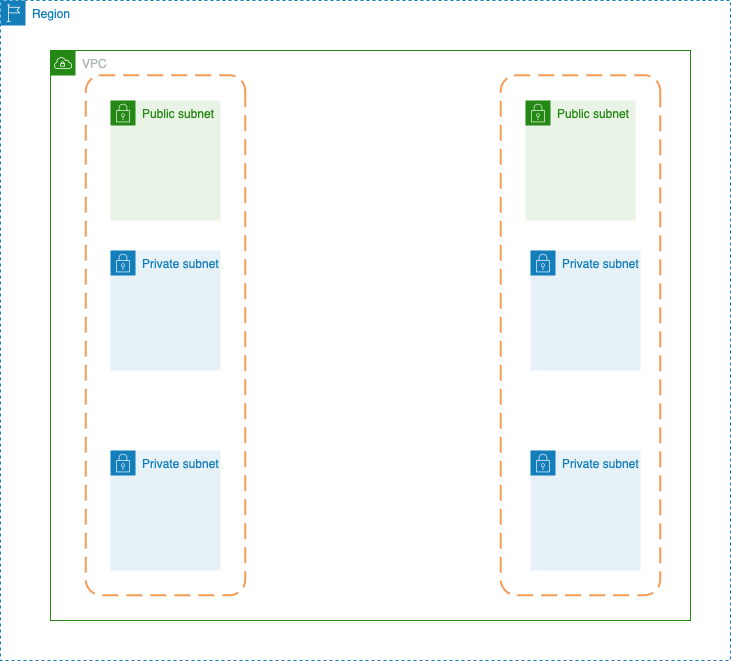

The diagram above was exported from draw.io. Its source (the exported page's mxGraphModel, read from the mxfile embedded in the PNG):
<mxGraphModel dx="1340" dy="735" grid="1" gridSize="10" guides="1" tooltips="1" connect="1" arrows="1" fold="1" page="1" pageScale="1" pageWidth="827" pageHeight="1169" math="0" shadow="0">
  <root>
    <mxCell id="0" />
    <mxCell id="1" parent="0" />
    <mxCell id="yGgAyHmsajy38QPP3W2E-4" value="Region" style="points=[[0,0],[0.25,0],[0.5,0],[0.75,0],[1,0],[1,0.25],[1,0.5],[1,0.75],[1,1],[0.75,1],[0.5,1],[0.25,1],[0,1],[0,0.75],[0,0.5],[0,0.25]];outlineConnect=0;gradientColor=none;html=1;whiteSpace=wrap;fontSize=12;fontStyle=0;container=1;pointerEvents=0;collapsible=0;recursiveResize=0;shape=mxgraph.aws4.group;grIcon=mxgraph.aws4.group_region;strokeColor=#147EBA;fillColor=none;verticalAlign=top;align=left;spacingLeft=30;fontColor=#147EBA;dashed=1;" parent="1" vertex="1">
      <mxGeometry x="70" y="110" width="730" height="660" as="geometry" />
    </mxCell>
    <mxCell id="yGgAyHmsajy38QPP3W2E-8" value="VPC" style="points=[[0,0],[0.25,0],[0.5,0],[0.75,0],[1,0],[1,0.25],[1,0.5],[1,0.75],[1,1],[0.75,1],[0.5,1],[0.25,1],[0,1],[0,0.75],[0,0.5],[0,0.25]];outlineConnect=0;gradientColor=none;html=1;whiteSpace=wrap;fontSize=12;fontStyle=0;container=1;pointerEvents=0;collapsible=0;recursiveResize=0;shape=mxgraph.aws4.group;grIcon=mxgraph.aws4.group_vpc;strokeColor=#248814;fillColor=none;verticalAlign=top;align=left;spacingLeft=30;fontColor=#AAB7B8;dashed=0;" parent="1" vertex="1">
      <mxGeometry x="120" y="160" width="640" height="570" as="geometry" />
    </mxCell>
    <mxCell id="yGgAyHmsajy38QPP3W2E-10" value="" style="rounded=1;arcSize=10;dashed=1;strokeColor=#F59D56;fillColor=none;gradientColor=none;dashPattern=8 4;strokeWidth=2;rotation=90;" parent="yGgAyHmsajy38QPP3W2E-8" vertex="1">
      <mxGeometry x="-145" y="205" width="520" height="159.5" as="geometry" />
    </mxCell>
    <mxCell id="yGgAyHmsajy38QPP3W2E-15" value="Public subnet" style="points=[[0,0],[0.25,0],[0.5,0],[0.75,0],[1,0],[1,0.25],[1,0.5],[1,0.75],[1,1],[0.75,1],[0.5,1],[0.25,1],[0,1],[0,0.75],[0,0.5],[0,0.25]];outlineConnect=0;gradientColor=none;html=1;whiteSpace=wrap;fontSize=12;fontStyle=0;container=1;pointerEvents=0;collapsible=0;recursiveResize=0;shape=mxgraph.aws4.group;grIcon=mxgraph.aws4.group_security_group;grStroke=0;strokeColor=#248814;fillColor=#E9F3E6;verticalAlign=top;align=left;spacingLeft=30;fontColor=#248814;dashed=0;" parent="yGgAyHmsajy38QPP3W2E-8" vertex="1">
      <mxGeometry x="60" y="50" width="110" height="120" as="geometry" />
    </mxCell>
    <mxCell id="yGgAyHmsajy38QPP3W2E-17" value="" style="rounded=1;arcSize=10;dashed=1;strokeColor=#F59D56;fillColor=none;gradientColor=none;dashPattern=8 4;strokeWidth=2;rotation=90;" parent="yGgAyHmsajy38QPP3W2E-8" vertex="1">
      <mxGeometry x="270" y="205" width="520" height="159.5" as="geometry" />
    </mxCell>
    <mxCell id="yGgAyHmsajy38QPP3W2E-18" value="Public subnet" style="points=[[0,0],[0.25,0],[0.5,0],[0.75,0],[1,0],[1,0.25],[1,0.5],[1,0.75],[1,1],[0.75,1],[0.5,1],[0.25,1],[0,1],[0,0.75],[0,0.5],[0,0.25]];outlineConnect=0;gradientColor=none;html=1;whiteSpace=wrap;fontSize=12;fontStyle=0;container=1;pointerEvents=0;collapsible=0;recursiveResize=0;shape=mxgraph.aws4.group;grIcon=mxgraph.aws4.group_security_group;grStroke=0;strokeColor=#248814;fillColor=#E9F3E6;verticalAlign=top;align=left;spacingLeft=30;fontColor=#248814;dashed=0;" parent="yGgAyHmsajy38QPP3W2E-8" vertex="1">
      <mxGeometry x="475" y="50" width="110" height="120" as="geometry" />
    </mxCell>
    <mxCell id="l3h1iXhtRUFRe_0hEHng-1" value="Private subnet" style="points=[[0,0],[0.25,0],[0.5,0],[0.75,0],[1,0],[1,0.25],[1,0.5],[1,0.75],[1,1],[0.75,1],[0.5,1],[0.25,1],[0,1],[0,0.75],[0,0.5],[0,0.25]];outlineConnect=0;gradientColor=none;html=1;whiteSpace=wrap;fontSize=12;fontStyle=0;container=1;pointerEvents=0;collapsible=0;recursiveResize=0;shape=mxgraph.aws4.group;grIcon=mxgraph.aws4.group_security_group;grStroke=0;strokeColor=#147EBA;fillColor=#E6F2F8;verticalAlign=top;align=left;spacingLeft=30;fontColor=#147EBA;dashed=0;" vertex="1" parent="yGgAyHmsajy38QPP3W2E-8">
      <mxGeometry x="60" y="200" width="110" height="120" as="geometry" />
    </mxCell>
    <mxCell id="l3h1iXhtRUFRe_0hEHng-3" value="Private subnet" style="points=[[0,0],[0.25,0],[0.5,0],[0.75,0],[1,0],[1,0.25],[1,0.5],[1,0.75],[1,1],[0.75,1],[0.5,1],[0.25,1],[0,1],[0,0.75],[0,0.5],[0,0.25]];outlineConnect=0;gradientColor=none;html=1;whiteSpace=wrap;fontSize=12;fontStyle=0;container=1;pointerEvents=0;collapsible=0;recursiveResize=0;shape=mxgraph.aws4.group;grIcon=mxgraph.aws4.group_security_group;grStroke=0;strokeColor=#147EBA;fillColor=#E6F2F8;verticalAlign=top;align=left;spacingLeft=30;fontColor=#147EBA;dashed=0;" vertex="1" parent="yGgAyHmsajy38QPP3W2E-8">
      <mxGeometry x="60" y="400" width="110" height="120" as="geometry" />
    </mxCell>
    <mxCell id="l3h1iXhtRUFRe_0hEHng-5" value="Private subnet" style="points=[[0,0],[0.25,0],[0.5,0],[0.75,0],[1,0],[1,0.25],[1,0.5],[1,0.75],[1,1],[0.75,1],[0.5,1],[0.25,1],[0,1],[0,0.75],[0,0.5],[0,0.25]];outlineConnect=0;gradientColor=none;html=1;whiteSpace=wrap;fontSize=12;fontStyle=0;container=1;pointerEvents=0;collapsible=0;recursiveResize=0;shape=mxgraph.aws4.group;grIcon=mxgraph.aws4.group_security_group;grStroke=0;strokeColor=#147EBA;fillColor=#E6F2F8;verticalAlign=top;align=left;spacingLeft=30;fontColor=#147EBA;dashed=0;" vertex="1" parent="yGgAyHmsajy38QPP3W2E-8">
      <mxGeometry x="480" y="400" width="110" height="120" as="geometry" />
    </mxCell>
    <mxCell id="l3h1iXhtRUFRe_0hEHng-6" value="Private subnet" style="points=[[0,0],[0.25,0],[0.5,0],[0.75,0],[1,0],[1,0.25],[1,0.5],[1,0.75],[1,1],[0.75,1],[0.5,1],[0.25,1],[0,1],[0,0.75],[0,0.5],[0,0.25]];outlineConnect=0;gradientColor=none;html=1;whiteSpace=wrap;fontSize=12;fontStyle=0;container=1;pointerEvents=0;collapsible=0;recursiveResize=0;shape=mxgraph.aws4.group;grIcon=mxgraph.aws4.group_security_group;grStroke=0;strokeColor=#147EBA;fillColor=#E6F2F8;verticalAlign=top;align=left;spacingLeft=30;fontColor=#147EBA;dashed=0;" vertex="1" parent="yGgAyHmsajy38QPP3W2E-8">
      <mxGeometry x="480" y="200" width="110" height="120" as="geometry" />
    </mxCell>
  </root>
</mxGraphModel>